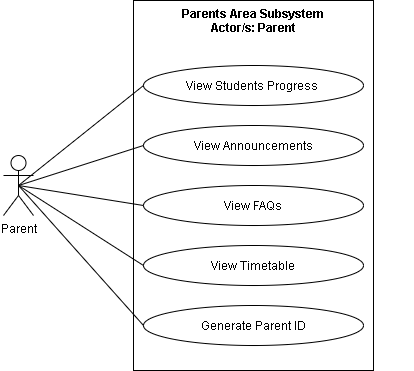

The diagram above was exported from draw.io. Its source (the exported page's mxGraphModel, read from the mxfile embedded in the PNG):
<mxGraphModel dx="926" dy="626" grid="1" gridSize="10" guides="1" tooltips="1" connect="1" arrows="1" fold="1" page="1" pageScale="1" pageWidth="850" pageHeight="1100" math="0" shadow="0">
  <root>
    <mxCell id="EquTxbhpZ0DYuYhOju7X-0" />
    <mxCell id="EquTxbhpZ0DYuYhOju7X-1" parent="EquTxbhpZ0DYuYhOju7X-0" />
    <mxCell id="r1uUE86IKF_ywa39t8mg-0" value="" style="html=1;fillColor=none;" parent="EquTxbhpZ0DYuYhOju7X-1" vertex="1">
      <mxGeometry x="350" y="195" width="240" height="370" as="geometry" />
    </mxCell>
    <mxCell id="r1uUE86IKF_ywa39t8mg-2" style="edgeStyle=none;rounded=0;jumpStyle=arc;jumpSize=14;orthogonalLoop=1;jettySize=auto;html=1;exitX=0.5;exitY=0.5;exitDx=0;exitDy=0;exitPerimeter=0;entryX=0;entryY=0.5;entryDx=0;entryDy=0;startArrow=none;startFill=0;endArrow=none;endFill=0;startSize=11;endSize=11;" parent="EquTxbhpZ0DYuYhOju7X-1" source="r1uUE86IKF_ywa39t8mg-4" target="r1uUE86IKF_ywa39t8mg-8" edge="1">
      <mxGeometry relative="1" as="geometry" />
    </mxCell>
    <mxCell id="Ktv1PAOE-UDUOPa3zuJM-2" style="edgeStyle=none;rounded=0;jumpStyle=arc;jumpSize=14;orthogonalLoop=1;jettySize=auto;html=1;exitX=0.5;exitY=0.5;exitDx=0;exitDy=0;exitPerimeter=0;entryX=0;entryY=0.5;entryDx=0;entryDy=0;endArrow=none;endFill=0;startSize=9;endSize=11;" parent="EquTxbhpZ0DYuYhOju7X-1" source="r1uUE86IKF_ywa39t8mg-4" target="Ktv1PAOE-UDUOPa3zuJM-0" edge="1">
      <mxGeometry relative="1" as="geometry" />
    </mxCell>
    <mxCell id="Ktv1PAOE-UDUOPa3zuJM-3" style="edgeStyle=none;rounded=0;jumpStyle=arc;jumpSize=14;orthogonalLoop=1;jettySize=auto;html=1;exitX=0.5;exitY=0.5;exitDx=0;exitDy=0;exitPerimeter=0;entryX=0;entryY=0.5;entryDx=0;entryDy=0;endArrow=none;endFill=0;startSize=9;endSize=11;" parent="EquTxbhpZ0DYuYhOju7X-1" source="r1uUE86IKF_ywa39t8mg-4" target="Ktv1PAOE-UDUOPa3zuJM-1" edge="1">
      <mxGeometry relative="1" as="geometry" />
    </mxCell>
    <mxCell id="B0Bua_NQoxOIs2ykGgWZ-1" style="edgeStyle=none;rounded=0;jumpStyle=arc;jumpSize=14;orthogonalLoop=1;jettySize=auto;html=1;exitX=0.5;exitY=0.5;exitDx=0;exitDy=0;exitPerimeter=0;entryX=0;entryY=0.5;entryDx=0;entryDy=0;endArrow=none;endFill=0;startSize=9;endSize=11;" parent="EquTxbhpZ0DYuYhOju7X-1" source="r1uUE86IKF_ywa39t8mg-4" target="B0Bua_NQoxOIs2ykGgWZ-0" edge="1">
      <mxGeometry relative="1" as="geometry" />
    </mxCell>
    <mxCell id="yNedXCWcF1RVMb4RE6_b-1" style="edgeStyle=none;rounded=0;orthogonalLoop=1;jettySize=auto;html=1;exitX=0.5;exitY=0.5;exitDx=0;exitDy=0;exitPerimeter=0;entryX=0;entryY=0.5;entryDx=0;entryDy=0;endArrow=none;endFill=0;endSize=8;" edge="1" parent="EquTxbhpZ0DYuYhOju7X-1" source="r1uUE86IKF_ywa39t8mg-4" target="yNedXCWcF1RVMb4RE6_b-0">
      <mxGeometry relative="1" as="geometry" />
    </mxCell>
    <mxCell id="r1uUE86IKF_ywa39t8mg-4" value="Parent" style="shape=umlActor;verticalLabelPosition=bottom;verticalAlign=top;html=1;fillColor=none;" parent="EquTxbhpZ0DYuYhOju7X-1" vertex="1">
      <mxGeometry x="220" y="350" width="30" height="60" as="geometry" />
    </mxCell>
    <mxCell id="r1uUE86IKF_ywa39t8mg-6" value="Parents Area Subsystem&#10;Actor/s: Parent" style="text;align=center;fontStyle=1;verticalAlign=middle;spacingLeft=3;spacingRight=3;strokeColor=none;rotatable=0;points=[[0,0.5],[1,0.5]];portConstraint=eastwest;fillColor=none;" parent="EquTxbhpZ0DYuYhOju7X-1" vertex="1">
      <mxGeometry x="310" y="200" width="320" height="30" as="geometry" />
    </mxCell>
    <mxCell id="r1uUE86IKF_ywa39t8mg-8" value="View Students Progress&amp;nbsp;" style="ellipse;whiteSpace=wrap;html=1;fillColor=none;" parent="EquTxbhpZ0DYuYhOju7X-1" vertex="1">
      <mxGeometry x="360" y="260" width="220" height="40" as="geometry" />
    </mxCell>
    <mxCell id="Ktv1PAOE-UDUOPa3zuJM-0" value="View Announcements" style="ellipse;whiteSpace=wrap;html=1;fillColor=none;" parent="EquTxbhpZ0DYuYhOju7X-1" vertex="1">
      <mxGeometry x="360" y="320" width="220" height="40" as="geometry" />
    </mxCell>
    <mxCell id="Ktv1PAOE-UDUOPa3zuJM-1" value="View FAQs" style="ellipse;whiteSpace=wrap;html=1;fillColor=none;" parent="EquTxbhpZ0DYuYhOju7X-1" vertex="1">
      <mxGeometry x="360" y="380" width="220" height="40" as="geometry" />
    </mxCell>
    <mxCell id="B0Bua_NQoxOIs2ykGgWZ-0" value="View Timetable" style="ellipse;whiteSpace=wrap;html=1;fillColor=none;" parent="EquTxbhpZ0DYuYhOju7X-1" vertex="1">
      <mxGeometry x="360" y="440" width="220" height="40" as="geometry" />
    </mxCell>
    <mxCell id="yNedXCWcF1RVMb4RE6_b-0" value="Generate Parent ID" style="ellipse;whiteSpace=wrap;html=1;fillColor=none;" vertex="1" parent="EquTxbhpZ0DYuYhOju7X-1">
      <mxGeometry x="360" y="500" width="220" height="40" as="geometry" />
    </mxCell>
  </root>
</mxGraphModel>